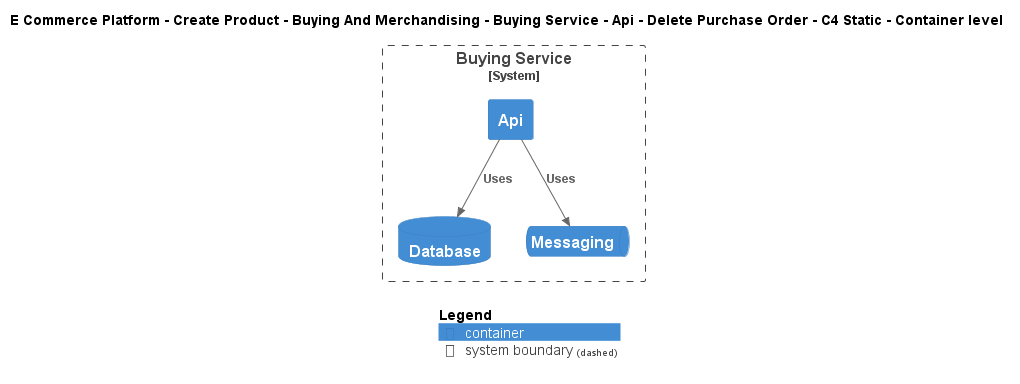

The diagram above was rendered by PlantUML. Its source (embedded in the PNG):
@startuml
!include ..\..\..\..\..\..\..\..\..\.c4s\C4_Container.puml

AddElementTag("c4interflow:lifecycle:new", $bgColor=green, $fontColor=#ffffff, $borderColor=green, $shadowing="False")
AddElementTag("c4interflow:lifecycle:changed", $bgColor=orange, $fontColor=#ffffff, $borderColor=orange, $shadowing="False")
AddElementTag("c4interflow:lifecycle:removed", $bgColor=red, $fontColor=#ffffff, $borderColor=red, $shadowing="False")

AddRelTag("c4interflow:lifecycle:new", $textColor=green, $lineColor=green)
AddRelTag("c4interflow:lifecycle:changed", $textColor=orange, $lineColor=orange)
AddRelTag("c4interflow:lifecycle:removed", $textColor=red, $lineColor=red)

SHOW_PERSON_PORTRAIT()
LAYOUT_TOP_DOWN()

skinparam linetype polyline

title E Commerce Platform - Create Product - Buying And Merchandising - Buying Service - Api - Delete Purchase Order - C4 Static - Container level


System_Boundary(ECommercePlatform.CreateProduct.BuyingAndMerchandising.SoftwareSystems.BuyingService, "Buying Service") {
    Container(ECommercePlatform.CreateProduct.BuyingAndMerchandising.SoftwareSystems.BuyingService.Containers.Api, "Api", "", "")
    ContainerDb(ECommercePlatform.CreateProduct.BuyingAndMerchandising.SoftwareSystems.BuyingService.Containers.Database, "Database", "", "")
    ContainerQueue(ECommercePlatform.CreateProduct.BuyingAndMerchandising.SoftwareSystems.BuyingService.Containers.Messaging, "Messaging", "", "")
}

Rel(ECommercePlatform.CreateProduct.BuyingAndMerchandising.SoftwareSystems.BuyingService.Containers.Api, ECommercePlatform.CreateProduct.BuyingAndMerchandising.SoftwareSystems.BuyingService.Containers.Database, "Uses")
Rel(ECommercePlatform.CreateProduct.BuyingAndMerchandising.SoftwareSystems.BuyingService.Containers.Api, ECommercePlatform.CreateProduct.BuyingAndMerchandising.SoftwareSystems.BuyingService.Containers.Messaging, "Uses")


SHOW_LEGEND()
@enduml